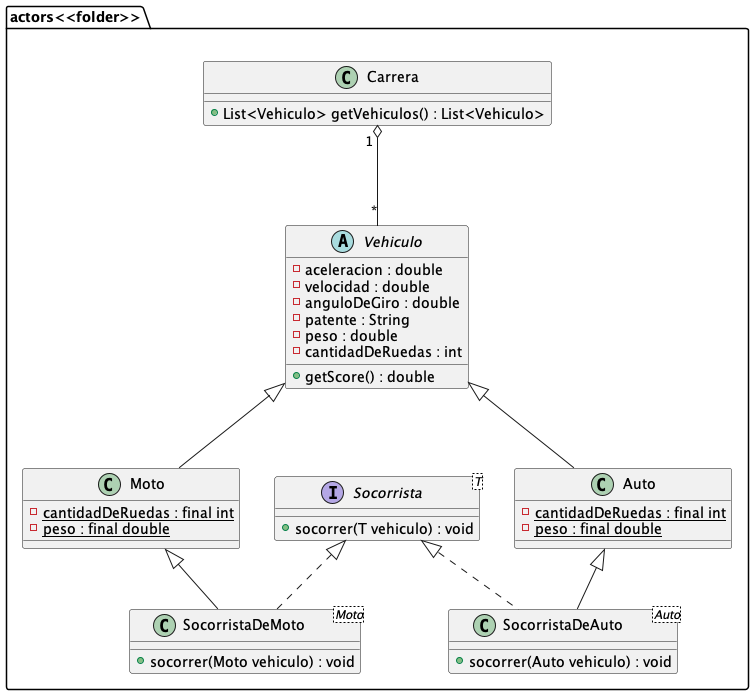

The diagram above was rendered by PlantUML. Its source (embedded in the PNG):
@startuml
scale 1

package actors<<folder>>{

    abstract class Vehiculo {
        - aceleracion : double
        - velocidad : double
        - anguloDeGiro : double
        - patente : String
        - peso : double
        - cantidadDeRuedas : int
        + getScore() : double
    }

    class Auto extends Vehiculo{
        {static} - cantidadDeRuedas : final int
        {static} - peso : final double
    }

    class Moto extends Vehiculo{
        {static} - cantidadDeRuedas : final int
        {static} - peso : final double
    }

    interface Socorrista<T> {
        + socorrer(T vehiculo) : void
    }

    class SocorristaDeAuto<Auto> extends Auto implements Socorrista{
        + socorrer(Auto vehiculo) : void
    }


    class SocorristaDeMoto<Moto> extends Moto implements Socorrista{
        + socorrer(Moto vehiculo) : void
    }

    class Carrera{
        + List<Vehiculo> getVehiculos() : List<Vehiculo>
    }

}

Carrera "1" o-- "*" Vehiculo
@enduml